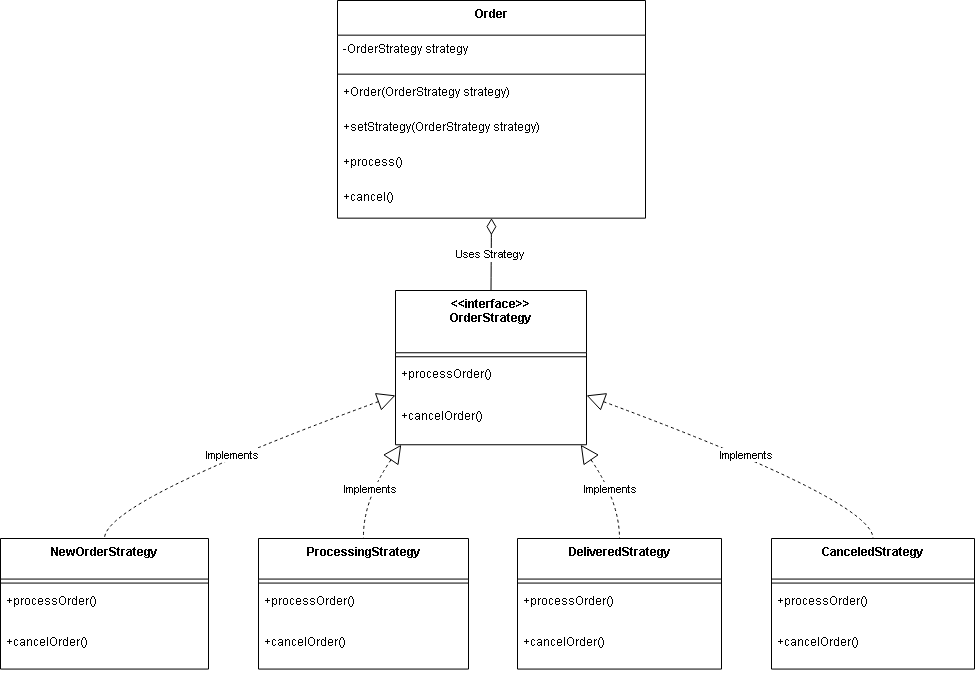

The diagram above was exported from draw.io. Its source (the exported page's mxGraphModel, read from the mxfile embedded in the PNG):
<mxGraphModel dx="1106" dy="605" grid="1" gridSize="10" guides="1" tooltips="1" connect="1" arrows="1" fold="1" page="1" pageScale="1" pageWidth="850" pageHeight="1100" math="0" shadow="0">
  <root>
    <mxCell id="0" />
    <mxCell id="1" parent="0" />
    <mxCell id="CINqObn4Gn-xMOK6GcN--1" parent="1" style="swimlane;fontStyle=1;align=center;verticalAlign=top;childLayout=stackLayout;horizontal=1;startSize=34.666666666666664;horizontalStack=0;resizeParent=1;resizeParentMax=0;resizeLast=0;collapsible=0;marginBottom=0;" value="Order" vertex="1">
      <mxGeometry height="217.66666666666666" width="308" x="357" y="20" as="geometry" />
    </mxCell>
    <mxCell id="CINqObn4Gn-xMOK6GcN--2" parent="CINqObn4Gn-xMOK6GcN--1" style="text;strokeColor=none;fillColor=none;align=left;verticalAlign=top;spacingLeft=4;spacingRight=4;overflow=hidden;rotatable=0;points=[[0,0.5],[1,0.5]];portConstraint=eastwest;" value="-OrderStrategy strategy" vertex="1">
      <mxGeometry height="35" width="308" y="34.666666666666664" as="geometry" />
    </mxCell>
    <mxCell id="CINqObn4Gn-xMOK6GcN--3" parent="CINqObn4Gn-xMOK6GcN--1" style="line;strokeWidth=1;fillColor=none;align=left;verticalAlign=middle;spacingTop=-1;spacingLeft=3;spacingRight=3;rotatable=0;labelPosition=right;points=[];portConstraint=eastwest;strokeColor=inherit;" vertex="1">
      <mxGeometry height="8" width="308" y="69.66666666666666" as="geometry" />
    </mxCell>
    <mxCell id="CINqObn4Gn-xMOK6GcN--4" parent="CINqObn4Gn-xMOK6GcN--1" style="text;strokeColor=none;fillColor=none;align=left;verticalAlign=top;spacingLeft=4;spacingRight=4;overflow=hidden;rotatable=0;points=[[0,0.5],[1,0.5]];portConstraint=eastwest;" value="+Order(OrderStrategy strategy)" vertex="1">
      <mxGeometry height="35" width="308" y="77.66666666666666" as="geometry" />
    </mxCell>
    <mxCell id="CINqObn4Gn-xMOK6GcN--5" parent="CINqObn4Gn-xMOK6GcN--1" style="text;strokeColor=none;fillColor=none;align=left;verticalAlign=top;spacingLeft=4;spacingRight=4;overflow=hidden;rotatable=0;points=[[0,0.5],[1,0.5]];portConstraint=eastwest;" value="+setStrategy(OrderStrategy strategy)" vertex="1">
      <mxGeometry height="35" width="308" y="112.66666666666666" as="geometry" />
    </mxCell>
    <mxCell id="CINqObn4Gn-xMOK6GcN--6" parent="CINqObn4Gn-xMOK6GcN--1" style="text;strokeColor=none;fillColor=none;align=left;verticalAlign=top;spacingLeft=4;spacingRight=4;overflow=hidden;rotatable=0;points=[[0,0.5],[1,0.5]];portConstraint=eastwest;" value="+process()" vertex="1">
      <mxGeometry height="35" width="308" y="147.66666666666666" as="geometry" />
    </mxCell>
    <mxCell id="CINqObn4Gn-xMOK6GcN--7" parent="CINqObn4Gn-xMOK6GcN--1" style="text;strokeColor=none;fillColor=none;align=left;verticalAlign=top;spacingLeft=4;spacingRight=4;overflow=hidden;rotatable=0;points=[[0,0.5],[1,0.5]];portConstraint=eastwest;" value="+cancel()" vertex="1">
      <mxGeometry height="35" width="308" y="182.66666666666666" as="geometry" />
    </mxCell>
    <mxCell id="CINqObn4Gn-xMOK6GcN--8" parent="1" style="swimlane;fontStyle=1;align=center;verticalAlign=top;childLayout=stackLayout;horizontal=1;startSize=62.25;horizontalStack=0;resizeParent=1;resizeParentMax=0;resizeLast=0;collapsible=0;marginBottom=0;" value="&lt;&lt;interface&gt;&gt;&#10;OrderStrategy" vertex="1">
      <mxGeometry height="154.25" width="191" x="415" y="310" as="geometry" />
    </mxCell>
    <mxCell id="CINqObn4Gn-xMOK6GcN--9" parent="CINqObn4Gn-xMOK6GcN--8" style="line;strokeWidth=1;fillColor=none;align=left;verticalAlign=middle;spacingTop=-1;spacingLeft=3;spacingRight=3;rotatable=0;labelPosition=right;points=[];portConstraint=eastwest;strokeColor=inherit;" vertex="1">
      <mxGeometry height="8" width="191" y="62.25" as="geometry" />
    </mxCell>
    <mxCell id="CINqObn4Gn-xMOK6GcN--10" parent="CINqObn4Gn-xMOK6GcN--8" style="text;strokeColor=none;fillColor=none;align=left;verticalAlign=top;spacingLeft=4;spacingRight=4;overflow=hidden;rotatable=0;points=[[0,0.5],[1,0.5]];portConstraint=eastwest;" value="+processOrder()" vertex="1">
      <mxGeometry height="42" width="191" y="70.25" as="geometry" />
    </mxCell>
    <mxCell id="CINqObn4Gn-xMOK6GcN--11" parent="CINqObn4Gn-xMOK6GcN--8" style="text;strokeColor=none;fillColor=none;align=left;verticalAlign=top;spacingLeft=4;spacingRight=4;overflow=hidden;rotatable=0;points=[[0,0.5],[1,0.5]];portConstraint=eastwest;" value="+cancelOrder()" vertex="1">
      <mxGeometry height="42" width="191" y="112.25" as="geometry" />
    </mxCell>
    <mxCell id="CINqObn4Gn-xMOK6GcN--12" parent="1" style="swimlane;fontStyle=1;align=center;verticalAlign=top;childLayout=stackLayout;horizontal=1;startSize=40.57142857142857;horizontalStack=0;resizeParent=1;resizeParentMax=0;resizeLast=0;collapsible=0;marginBottom=0;" value="NewOrderStrategy" vertex="1">
      <mxGeometry height="130.57142857142856" width="208" x="20" y="558" as="geometry" />
    </mxCell>
    <mxCell id="CINqObn4Gn-xMOK6GcN--13" parent="CINqObn4Gn-xMOK6GcN--12" style="line;strokeWidth=1;fillColor=none;align=left;verticalAlign=middle;spacingTop=-1;spacingLeft=3;spacingRight=3;rotatable=0;labelPosition=right;points=[];portConstraint=eastwest;strokeColor=inherit;" vertex="1">
      <mxGeometry height="8" width="208" y="40.57142857142857" as="geometry" />
    </mxCell>
    <mxCell id="CINqObn4Gn-xMOK6GcN--14" parent="CINqObn4Gn-xMOK6GcN--12" style="text;strokeColor=none;fillColor=none;align=left;verticalAlign=top;spacingLeft=4;spacingRight=4;overflow=hidden;rotatable=0;points=[[0,0.5],[1,0.5]];portConstraint=eastwest;" value="+processOrder()" vertex="1">
      <mxGeometry height="41" width="208" y="48.57142857142857" as="geometry" />
    </mxCell>
    <mxCell id="CINqObn4Gn-xMOK6GcN--15" parent="CINqObn4Gn-xMOK6GcN--12" style="text;strokeColor=none;fillColor=none;align=left;verticalAlign=top;spacingLeft=4;spacingRight=4;overflow=hidden;rotatable=0;points=[[0,0.5],[1,0.5]];portConstraint=eastwest;" value="+cancelOrder()" vertex="1">
      <mxGeometry height="41" width="208" y="89.57142857142857" as="geometry" />
    </mxCell>
    <mxCell id="CINqObn4Gn-xMOK6GcN--16" parent="1" style="swimlane;fontStyle=1;align=center;verticalAlign=top;childLayout=stackLayout;horizontal=1;startSize=40.57142857142857;horizontalStack=0;resizeParent=1;resizeParentMax=0;resizeLast=0;collapsible=0;marginBottom=0;" value="ProcessingStrategy" vertex="1">
      <mxGeometry height="130.57142857142856" width="210" x="278" y="558" as="geometry" />
    </mxCell>
    <mxCell id="CINqObn4Gn-xMOK6GcN--17" parent="CINqObn4Gn-xMOK6GcN--16" style="line;strokeWidth=1;fillColor=none;align=left;verticalAlign=middle;spacingTop=-1;spacingLeft=3;spacingRight=3;rotatable=0;labelPosition=right;points=[];portConstraint=eastwest;strokeColor=inherit;" vertex="1">
      <mxGeometry height="8" width="210" y="40.57142857142857" as="geometry" />
    </mxCell>
    <mxCell id="CINqObn4Gn-xMOK6GcN--18" parent="CINqObn4Gn-xMOK6GcN--16" style="text;strokeColor=none;fillColor=none;align=left;verticalAlign=top;spacingLeft=4;spacingRight=4;overflow=hidden;rotatable=0;points=[[0,0.5],[1,0.5]];portConstraint=eastwest;" value="+processOrder()" vertex="1">
      <mxGeometry height="41" width="210" y="48.57142857142857" as="geometry" />
    </mxCell>
    <mxCell id="CINqObn4Gn-xMOK6GcN--19" parent="CINqObn4Gn-xMOK6GcN--16" style="text;strokeColor=none;fillColor=none;align=left;verticalAlign=top;spacingLeft=4;spacingRight=4;overflow=hidden;rotatable=0;points=[[0,0.5],[1,0.5]];portConstraint=eastwest;" value="+cancelOrder()" vertex="1">
      <mxGeometry height="41" width="210" y="89.57142857142857" as="geometry" />
    </mxCell>
    <mxCell id="CINqObn4Gn-xMOK6GcN--20" parent="1" style="swimlane;fontStyle=1;align=center;verticalAlign=top;childLayout=stackLayout;horizontal=1;startSize=40.57142857142857;horizontalStack=0;resizeParent=1;resizeParentMax=0;resizeLast=0;collapsible=0;marginBottom=0;" value="DeliveredStrategy" vertex="1">
      <mxGeometry height="130.57142857142856" width="204" x="537" y="558" as="geometry" />
    </mxCell>
    <mxCell id="CINqObn4Gn-xMOK6GcN--21" parent="CINqObn4Gn-xMOK6GcN--20" style="line;strokeWidth=1;fillColor=none;align=left;verticalAlign=middle;spacingTop=-1;spacingLeft=3;spacingRight=3;rotatable=0;labelPosition=right;points=[];portConstraint=eastwest;strokeColor=inherit;" vertex="1">
      <mxGeometry height="8" width="204" y="40.57142857142857" as="geometry" />
    </mxCell>
    <mxCell id="CINqObn4Gn-xMOK6GcN--22" parent="CINqObn4Gn-xMOK6GcN--20" style="text;strokeColor=none;fillColor=none;align=left;verticalAlign=top;spacingLeft=4;spacingRight=4;overflow=hidden;rotatable=0;points=[[0,0.5],[1,0.5]];portConstraint=eastwest;" value="+processOrder()" vertex="1">
      <mxGeometry height="41" width="204" y="48.57142857142857" as="geometry" />
    </mxCell>
    <mxCell id="CINqObn4Gn-xMOK6GcN--23" parent="CINqObn4Gn-xMOK6GcN--20" style="text;strokeColor=none;fillColor=none;align=left;verticalAlign=top;spacingLeft=4;spacingRight=4;overflow=hidden;rotatable=0;points=[[0,0.5],[1,0.5]];portConstraint=eastwest;" value="+cancelOrder()" vertex="1">
      <mxGeometry height="41" width="204" y="89.57142857142857" as="geometry" />
    </mxCell>
    <mxCell id="CINqObn4Gn-xMOK6GcN--24" parent="1" style="swimlane;fontStyle=1;align=center;verticalAlign=top;childLayout=stackLayout;horizontal=1;startSize=40.57142857142857;horizontalStack=0;resizeParent=1;resizeParentMax=0;resizeLast=0;collapsible=0;marginBottom=0;" value="CanceledStrategy" vertex="1">
      <mxGeometry height="130.57142857142856" width="203" x="791" y="558" as="geometry" />
    </mxCell>
    <mxCell id="CINqObn4Gn-xMOK6GcN--25" parent="CINqObn4Gn-xMOK6GcN--24" style="line;strokeWidth=1;fillColor=none;align=left;verticalAlign=middle;spacingTop=-1;spacingLeft=3;spacingRight=3;rotatable=0;labelPosition=right;points=[];portConstraint=eastwest;strokeColor=inherit;" vertex="1">
      <mxGeometry height="8" width="203" y="40.57142857142857" as="geometry" />
    </mxCell>
    <mxCell id="CINqObn4Gn-xMOK6GcN--26" parent="CINqObn4Gn-xMOK6GcN--24" style="text;strokeColor=none;fillColor=none;align=left;verticalAlign=top;spacingLeft=4;spacingRight=4;overflow=hidden;rotatable=0;points=[[0,0.5],[1,0.5]];portConstraint=eastwest;" value="+processOrder()" vertex="1">
      <mxGeometry height="41" width="203" y="48.57142857142857" as="geometry" />
    </mxCell>
    <mxCell id="CINqObn4Gn-xMOK6GcN--27" parent="CINqObn4Gn-xMOK6GcN--24" style="text;strokeColor=none;fillColor=none;align=left;verticalAlign=top;spacingLeft=4;spacingRight=4;overflow=hidden;rotatable=0;points=[[0,0.5],[1,0.5]];portConstraint=eastwest;" value="+cancelOrder()" vertex="1">
      <mxGeometry height="41" width="203" y="89.57142857142857" as="geometry" />
    </mxCell>
    <mxCell id="CINqObn4Gn-xMOK6GcN--28" edge="1" parent="1" source="CINqObn4Gn-xMOK6GcN--1" style="curved=1;startArrow=diamondThin;startSize=14;startFill=0;endArrow=none;exitX=0.5;exitY=1;entryX=0.5;entryY=0;rounded=0;" target="CINqObn4Gn-xMOK6GcN--8" value="Uses Strategy">
      <mxGeometry relative="1" as="geometry">
        <Array as="points" />
      </mxGeometry>
    </mxCell>
    <mxCell id="CINqObn4Gn-xMOK6GcN--29" edge="1" parent="1" source="CINqObn4Gn-xMOK6GcN--8" style="curved=1;dashed=1;startArrow=block;startSize=16;startFill=0;endArrow=none;exitX=0;exitY=0.68;entryX=0.5;entryY=0;rounded=0;" target="CINqObn4Gn-xMOK6GcN--12" value="Implements">
      <mxGeometry relative="1" as="geometry">
        <Array as="points">
          <mxPoint x="124" y="521" />
        </Array>
      </mxGeometry>
    </mxCell>
    <mxCell id="CINqObn4Gn-xMOK6GcN--30" edge="1" parent="1" source="CINqObn4Gn-xMOK6GcN--8" style="curved=1;dashed=1;startArrow=block;startSize=16;startFill=0;endArrow=none;exitX=0.03;exitY=1;entryX=0.5;entryY=0;rounded=0;" target="CINqObn4Gn-xMOK6GcN--16" value="Implements">
      <mxGeometry relative="1" as="geometry">
        <Array as="points">
          <mxPoint x="382" y="521" />
        </Array>
      </mxGeometry>
    </mxCell>
    <mxCell id="CINqObn4Gn-xMOK6GcN--31" edge="1" parent="1" source="CINqObn4Gn-xMOK6GcN--8" style="curved=1;dashed=1;startArrow=block;startSize=16;startFill=0;endArrow=none;exitX=0.97;exitY=1;entryX=0.5;entryY=0;rounded=0;" target="CINqObn4Gn-xMOK6GcN--20" value="Implements">
      <mxGeometry relative="1" as="geometry">
        <Array as="points">
          <mxPoint x="639" y="521" />
        </Array>
      </mxGeometry>
    </mxCell>
    <mxCell id="CINqObn4Gn-xMOK6GcN--32" edge="1" parent="1" source="CINqObn4Gn-xMOK6GcN--8" style="curved=1;dashed=1;startArrow=block;startSize=16;startFill=0;endArrow=none;exitX=1;exitY=0.68;entryX=0.5;entryY=0;rounded=0;" target="CINqObn4Gn-xMOK6GcN--24" value="Implements">
      <mxGeometry relative="1" as="geometry">
        <Array as="points">
          <mxPoint x="893" y="521" />
        </Array>
      </mxGeometry>
    </mxCell>
  </root>
</mxGraphModel>